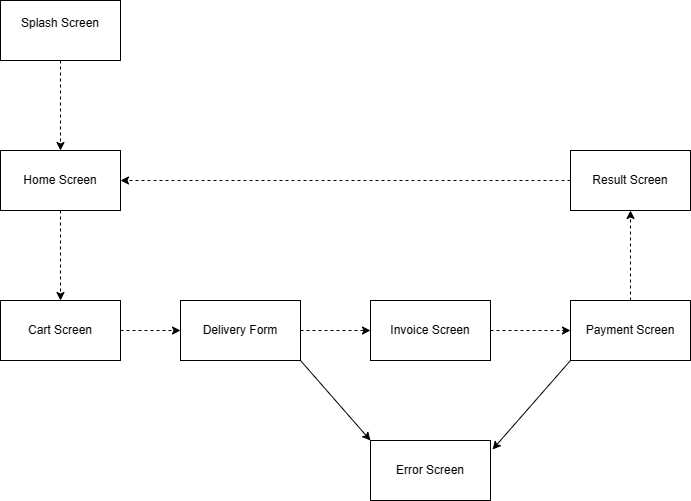

The diagram above was exported from draw.io. Its source (the exported page's mxGraphModel, read from the mxfile embedded in the PNG):
<mxGraphModel dx="880" dy="523" grid="1" gridSize="10" guides="1" tooltips="1" connect="1" arrows="1" fold="1" page="1" pageScale="1" pageWidth="827" pageHeight="1169" math="0" shadow="0">
  <root>
    <mxCell id="0" />
    <mxCell id="1" parent="0" />
    <mxCell id="UiA2oX6sUWAa-nReWIlf-10" value="" style="edgeStyle=orthogonalEdgeStyle;rounded=0;orthogonalLoop=1;jettySize=auto;html=1;dashed=1;" parent="1" source="UiA2oX6sUWAa-nReWIlf-1" target="UiA2oX6sUWAa-nReWIlf-2" edge="1">
      <mxGeometry relative="1" as="geometry" />
    </mxCell>
    <mxCell id="UiA2oX6sUWAa-nReWIlf-1" value="Splash Screen&lt;br&gt;&lt;span style=&quot;white-space: pre;&quot;&gt;&#09;&lt;/span&gt;&lt;span style=&quot;white-space: pre;&quot;&gt;&#09;&lt;/span&gt;" style="rounded=0;whiteSpace=wrap;html=1;" parent="1" vertex="1">
      <mxGeometry x="160" y="160" width="120" height="60" as="geometry" />
    </mxCell>
    <mxCell id="UiA2oX6sUWAa-nReWIlf-11" value="" style="edgeStyle=orthogonalEdgeStyle;rounded=0;orthogonalLoop=1;jettySize=auto;html=1;dashed=1;" parent="1" source="UiA2oX6sUWAa-nReWIlf-2" target="UiA2oX6sUWAa-nReWIlf-3" edge="1">
      <mxGeometry relative="1" as="geometry" />
    </mxCell>
    <mxCell id="UiA2oX6sUWAa-nReWIlf-2" value="Home Screen" style="rounded=0;whiteSpace=wrap;html=1;" parent="1" vertex="1">
      <mxGeometry x="160" y="310" width="120" height="60" as="geometry" />
    </mxCell>
    <mxCell id="UiA2oX6sUWAa-nReWIlf-12" value="" style="edgeStyle=orthogonalEdgeStyle;rounded=0;orthogonalLoop=1;jettySize=auto;html=1;dashed=1;" parent="1" source="UiA2oX6sUWAa-nReWIlf-3" target="UiA2oX6sUWAa-nReWIlf-4" edge="1">
      <mxGeometry relative="1" as="geometry" />
    </mxCell>
    <mxCell id="UiA2oX6sUWAa-nReWIlf-3" value="Cart Screen" style="rounded=0;whiteSpace=wrap;html=1;" parent="1" vertex="1">
      <mxGeometry x="160" y="460" width="120" height="60" as="geometry" />
    </mxCell>
    <mxCell id="UiA2oX6sUWAa-nReWIlf-13" value="" style="edgeStyle=orthogonalEdgeStyle;rounded=0;orthogonalLoop=1;jettySize=auto;html=1;dashed=1;" parent="1" source="UiA2oX6sUWAa-nReWIlf-4" target="UiA2oX6sUWAa-nReWIlf-5" edge="1">
      <mxGeometry relative="1" as="geometry" />
    </mxCell>
    <mxCell id="UiA2oX6sUWAa-nReWIlf-17" style="rounded=0;orthogonalLoop=1;jettySize=auto;html=1;exitX=1;exitY=1;exitDx=0;exitDy=0;entryX=0;entryY=0;entryDx=0;entryDy=0;" parent="1" source="UiA2oX6sUWAa-nReWIlf-4" target="UiA2oX6sUWAa-nReWIlf-8" edge="1">
      <mxGeometry relative="1" as="geometry" />
    </mxCell>
    <mxCell id="UiA2oX6sUWAa-nReWIlf-4" value="Delivery Form" style="rounded=0;whiteSpace=wrap;html=1;" parent="1" vertex="1">
      <mxGeometry x="340" y="460" width="120" height="60" as="geometry" />
    </mxCell>
    <mxCell id="UiA2oX6sUWAa-nReWIlf-14" value="" style="edgeStyle=orthogonalEdgeStyle;rounded=0;orthogonalLoop=1;jettySize=auto;html=1;dashed=1;" parent="1" source="UiA2oX6sUWAa-nReWIlf-5" target="UiA2oX6sUWAa-nReWIlf-6" edge="1">
      <mxGeometry relative="1" as="geometry" />
    </mxCell>
    <mxCell id="UiA2oX6sUWAa-nReWIlf-5" value="Invoice Screen" style="rounded=0;whiteSpace=wrap;html=1;" parent="1" vertex="1">
      <mxGeometry x="530" y="460" width="120" height="60" as="geometry" />
    </mxCell>
    <mxCell id="UiA2oX6sUWAa-nReWIlf-19" value="" style="edgeStyle=orthogonalEdgeStyle;rounded=0;orthogonalLoop=1;jettySize=auto;html=1;dashed=1;" parent="1" source="UiA2oX6sUWAa-nReWIlf-6" target="UiA2oX6sUWAa-nReWIlf-7" edge="1">
      <mxGeometry relative="1" as="geometry" />
    </mxCell>
    <mxCell id="UiA2oX6sUWAa-nReWIlf-6" value="Payment Screen" style="rounded=0;whiteSpace=wrap;html=1;" parent="1" vertex="1">
      <mxGeometry x="730" y="460" width="120" height="60" as="geometry" />
    </mxCell>
    <mxCell id="UiA2oX6sUWAa-nReWIlf-20" value="" style="edgeStyle=orthogonalEdgeStyle;rounded=0;orthogonalLoop=1;jettySize=auto;html=1;dashed=1;" parent="1" source="UiA2oX6sUWAa-nReWIlf-7" target="UiA2oX6sUWAa-nReWIlf-2" edge="1">
      <mxGeometry relative="1" as="geometry">
        <mxPoint x="650" y="340" as="targetPoint" />
      </mxGeometry>
    </mxCell>
    <mxCell id="UiA2oX6sUWAa-nReWIlf-7" value="Result Screen" style="rounded=0;whiteSpace=wrap;html=1;" parent="1" vertex="1">
      <mxGeometry x="730" y="310" width="120" height="60" as="geometry" />
    </mxCell>
    <mxCell id="UiA2oX6sUWAa-nReWIlf-8" value="Error Screen" style="rounded=0;whiteSpace=wrap;html=1;" parent="1" vertex="1">
      <mxGeometry x="530" y="600" width="120" height="60" as="geometry" />
    </mxCell>
    <mxCell id="UiA2oX6sUWAa-nReWIlf-18" style="rounded=0;orthogonalLoop=1;jettySize=auto;html=1;exitX=0;exitY=1;exitDx=0;exitDy=0;entryX=1.017;entryY=0.15;entryDx=0;entryDy=0;entryPerimeter=0;" parent="1" source="UiA2oX6sUWAa-nReWIlf-6" target="UiA2oX6sUWAa-nReWIlf-8" edge="1">
      <mxGeometry relative="1" as="geometry" />
    </mxCell>
  </root>
</mxGraphModel>